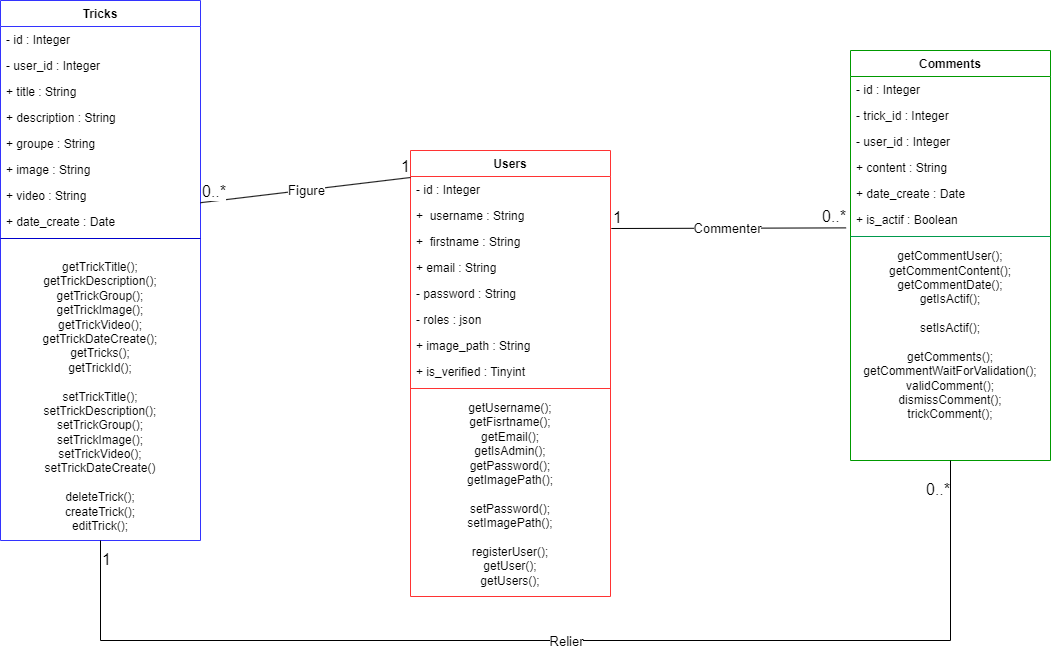

The diagram above was exported from draw.io. Its source (the exported page's mxGraphModel, read from the mxfile embedded in the PNG):
<mxGraphModel dx="1434" dy="364" grid="0" gridSize="10" guides="1" tooltips="1" connect="1" arrows="1" fold="1" page="0" pageScale="1" pageWidth="827" pageHeight="1169" background="#FFFFFF" math="0" shadow="0">
  <root>
    <mxCell id="WIyWlLk6GJQsqaUBKTNV-0" />
    <mxCell id="WIyWlLk6GJQsqaUBKTNV-1" parent="WIyWlLk6GJQsqaUBKTNV-0" />
    <mxCell id="zkfFHV4jXpPFQw0GAbJ--6" value="Tricks" style="swimlane;fontStyle=1;align=center;verticalAlign=top;childLayout=stackLayout;horizontal=1;startSize=26;horizontalStack=0;resizeParent=1;resizeLast=0;collapsible=1;marginBottom=0;rounded=0;shadow=0;strokeWidth=1;strokeColor=#3333FF;" parent="WIyWlLk6GJQsqaUBKTNV-1" vertex="1">
      <mxGeometry x="30" y="440" width="200" height="540" as="geometry">
        <mxRectangle x="130" y="380" width="160" height="26" as="alternateBounds" />
      </mxGeometry>
    </mxCell>
    <mxCell id="zkfFHV4jXpPFQw0GAbJ--7" value="- id : Integer" style="text;align=left;verticalAlign=top;spacingLeft=4;spacingRight=4;overflow=hidden;rotatable=0;points=[[0,0.5],[1,0.5]];portConstraint=eastwest;" parent="zkfFHV4jXpPFQw0GAbJ--6" vertex="1">
      <mxGeometry y="26" width="200" height="26" as="geometry" />
    </mxCell>
    <mxCell id="d62gd4EQV_BClEv0l-in-2" value="- user_id : Integer" style="text;align=left;verticalAlign=top;spacingLeft=4;spacingRight=4;overflow=hidden;rotatable=0;points=[[0,0.5],[1,0.5]];portConstraint=eastwest;rounded=0;shadow=0;html=0;" parent="zkfFHV4jXpPFQw0GAbJ--6" vertex="1">
      <mxGeometry y="52" width="200" height="26" as="geometry" />
    </mxCell>
    <mxCell id="paeRc37xFH87TMRvNUe5-2" value="+ title : String" style="text;align=left;verticalAlign=top;spacingLeft=4;spacingRight=4;overflow=hidden;rotatable=0;points=[[0,0.5],[1,0.5]];portConstraint=eastwest;rounded=0;shadow=0;html=0;" parent="zkfFHV4jXpPFQw0GAbJ--6" vertex="1">
      <mxGeometry y="78" width="200" height="26" as="geometry" />
    </mxCell>
    <mxCell id="paeRc37xFH87TMRvNUe5-4" value="+ description : String" style="text;align=left;verticalAlign=top;spacingLeft=4;spacingRight=4;overflow=hidden;rotatable=0;points=[[0,0.5],[1,0.5]];portConstraint=eastwest;rounded=0;shadow=0;html=0;" parent="zkfFHV4jXpPFQw0GAbJ--6" vertex="1">
      <mxGeometry y="104" width="200" height="26" as="geometry" />
    </mxCell>
    <mxCell id="paeRc37xFH87TMRvNUe5-6" value="+ groupe : String" style="text;align=left;verticalAlign=top;spacingLeft=4;spacingRight=4;overflow=hidden;rotatable=0;points=[[0,0.5],[1,0.5]];portConstraint=eastwest;rounded=0;shadow=0;html=0;" parent="zkfFHV4jXpPFQw0GAbJ--6" vertex="1">
      <mxGeometry y="130" width="200" height="26" as="geometry" />
    </mxCell>
    <mxCell id="d62gd4EQV_BClEv0l-in-0" value="+ image : String" style="text;align=left;verticalAlign=top;spacingLeft=4;spacingRight=4;overflow=hidden;rotatable=0;points=[[0,0.5],[1,0.5]];portConstraint=eastwest;rounded=0;shadow=0;html=0;" parent="zkfFHV4jXpPFQw0GAbJ--6" vertex="1">
      <mxGeometry y="156" width="200" height="26" as="geometry" />
    </mxCell>
    <mxCell id="d62gd4EQV_BClEv0l-in-1" value="+ video : String" style="text;align=left;verticalAlign=top;spacingLeft=4;spacingRight=4;overflow=hidden;rotatable=0;points=[[0,0.5],[1,0.5]];portConstraint=eastwest;rounded=0;shadow=0;html=0;" parent="zkfFHV4jXpPFQw0GAbJ--6" vertex="1">
      <mxGeometry y="182" width="200" height="26" as="geometry" />
    </mxCell>
    <mxCell id="ywOL5ShWo_ypGudaYBYA-0" value="+ date_create : Date" style="text;align=left;verticalAlign=top;spacingLeft=4;spacingRight=4;overflow=hidden;rotatable=0;points=[[0,0.5],[1,0.5]];portConstraint=eastwest;rounded=0;shadow=0;html=0;" vertex="1" parent="zkfFHV4jXpPFQw0GAbJ--6">
      <mxGeometry y="208" width="200" height="26" as="geometry" />
    </mxCell>
    <mxCell id="zkfFHV4jXpPFQw0GAbJ--9" value="" style="line;html=1;strokeWidth=1;align=left;verticalAlign=middle;spacingTop=-1;spacingLeft=3;spacingRight=3;rotatable=0;labelPosition=right;points=[];portConstraint=eastwest;strokeColor=#0000CC;" parent="zkfFHV4jXpPFQw0GAbJ--6" vertex="1">
      <mxGeometry y="234" width="200" height="8" as="geometry" />
    </mxCell>
    <mxCell id="iGLoPAIjg1IqO4YGB0eO-2" value="&lt;br&gt;getTrickTitle();&lt;br&gt;getTrickDescription();&lt;br&gt;getTrickGroup();&lt;br&gt;getTrickImage();&lt;br&gt;getTrickVideo();&lt;br&gt;getTrickDateCreate();&lt;br&gt;getTricks();&lt;br style=&quot;border-color: var(--border-color);&quot;&gt;getTrickId();&lt;br&gt;&lt;br&gt;setTrickTitle();&lt;br style=&quot;border-color: var(--border-color);&quot;&gt;setTrickDescription();&lt;br style=&quot;border-color: var(--border-color);&quot;&gt;setTrickGroup();&lt;br style=&quot;border-color: var(--border-color);&quot;&gt;setTrickImage();&lt;br style=&quot;border-color: var(--border-color);&quot;&gt;setTrickVideo();&lt;br style=&quot;border-color: var(--border-color);&quot;&gt;setTrickDateCreate()&lt;br&gt;&lt;br&gt;deleteTrick();&lt;br&gt;createTrick();&lt;br&gt;editTrick();" style="text;html=1;strokeColor=none;fillColor=none;align=center;verticalAlign=middle;whiteSpace=wrap;rounded=0;" parent="zkfFHV4jXpPFQw0GAbJ--6" vertex="1">
      <mxGeometry y="242" width="200" height="294" as="geometry" />
    </mxCell>
    <mxCell id="zkfFHV4jXpPFQw0GAbJ--13" value="Users" style="swimlane;fontStyle=1;align=center;verticalAlign=top;childLayout=stackLayout;horizontal=1;startSize=26;horizontalStack=0;resizeParent=1;resizeLast=0;collapsible=1;marginBottom=0;rounded=0;shadow=0;strokeWidth=1;strokeColor=#FF3333;" parent="WIyWlLk6GJQsqaUBKTNV-1" vertex="1">
      <mxGeometry x="440" y="590" width="200" height="446" as="geometry">
        <mxRectangle x="340" y="380" width="170" height="26" as="alternateBounds" />
      </mxGeometry>
    </mxCell>
    <mxCell id="zkfFHV4jXpPFQw0GAbJ--14" value="- id : Integer" style="text;align=left;verticalAlign=top;spacingLeft=4;spacingRight=4;overflow=hidden;rotatable=0;points=[[0,0.5],[1,0.5]];portConstraint=eastwest;" parent="zkfFHV4jXpPFQw0GAbJ--13" vertex="1">
      <mxGeometry y="26" width="200" height="26" as="geometry" />
    </mxCell>
    <mxCell id="paeRc37xFH87TMRvNUe5-9" value="+  username : String" style="text;align=left;verticalAlign=top;spacingLeft=4;spacingRight=4;overflow=hidden;rotatable=0;points=[[0,0.5],[1,0.5]];portConstraint=eastwest;rounded=0;shadow=0;html=0;" parent="zkfFHV4jXpPFQw0GAbJ--13" vertex="1">
      <mxGeometry y="52" width="200" height="26" as="geometry" />
    </mxCell>
    <mxCell id="paeRc37xFH87TMRvNUe5-10" value="+  firstname : String" style="text;align=left;verticalAlign=top;spacingLeft=4;spacingRight=4;overflow=hidden;rotatable=0;points=[[0,0.5],[1,0.5]];portConstraint=eastwest;rounded=0;shadow=0;html=0;" parent="zkfFHV4jXpPFQw0GAbJ--13" vertex="1">
      <mxGeometry y="78" width="200" height="26" as="geometry" />
    </mxCell>
    <mxCell id="paeRc37xFH87TMRvNUe5-11" value="+ email : String" style="text;align=left;verticalAlign=top;spacingLeft=4;spacingRight=4;overflow=hidden;rotatable=0;points=[[0,0.5],[1,0.5]];portConstraint=eastwest;rounded=0;shadow=0;html=0;" parent="zkfFHV4jXpPFQw0GAbJ--13" vertex="1">
      <mxGeometry y="104" width="200" height="26" as="geometry" />
    </mxCell>
    <mxCell id="paeRc37xFH87TMRvNUe5-12" value="- password : String" style="text;align=left;verticalAlign=top;spacingLeft=4;spacingRight=4;overflow=hidden;rotatable=0;points=[[0,0.5],[1,0.5]];portConstraint=eastwest;rounded=0;shadow=0;html=0;" parent="zkfFHV4jXpPFQw0GAbJ--13" vertex="1">
      <mxGeometry y="130" width="200" height="26" as="geometry" />
    </mxCell>
    <mxCell id="paeRc37xFH87TMRvNUe5-13" value="- roles : json&#10;" style="text;align=left;verticalAlign=top;spacingLeft=4;spacingRight=4;overflow=hidden;rotatable=0;points=[[0,0.5],[1,0.5]];portConstraint=eastwest;rounded=0;shadow=0;html=0;" parent="zkfFHV4jXpPFQw0GAbJ--13" vertex="1">
      <mxGeometry y="156" width="200" height="26" as="geometry" />
    </mxCell>
    <mxCell id="d62gd4EQV_BClEv0l-in-7" value="+ image_path : String" style="text;align=left;verticalAlign=top;spacingLeft=4;spacingRight=4;overflow=hidden;rotatable=0;points=[[0,0.5],[1,0.5]];portConstraint=eastwest;rounded=0;shadow=0;html=0;" parent="zkfFHV4jXpPFQw0GAbJ--13" vertex="1">
      <mxGeometry y="182" width="200" height="26" as="geometry" />
    </mxCell>
    <mxCell id="ywOL5ShWo_ypGudaYBYA-1" value="+ is_verified : Tinyint" style="text;align=left;verticalAlign=top;spacingLeft=4;spacingRight=4;overflow=hidden;rotatable=0;points=[[0,0.5],[1,0.5]];portConstraint=eastwest;rounded=0;shadow=0;html=0;" vertex="1" parent="zkfFHV4jXpPFQw0GAbJ--13">
      <mxGeometry y="208" width="200" height="26" as="geometry" />
    </mxCell>
    <mxCell id="zkfFHV4jXpPFQw0GAbJ--15" value="" style="line;html=1;strokeWidth=1;align=left;verticalAlign=middle;spacingTop=-1;spacingLeft=3;spacingRight=3;rotatable=0;labelPosition=right;points=[];portConstraint=eastwest;strokeColor=#FF3333;" parent="zkfFHV4jXpPFQw0GAbJ--13" vertex="1">
      <mxGeometry y="234" width="200" height="8" as="geometry" />
    </mxCell>
    <mxCell id="iGLoPAIjg1IqO4YGB0eO-0" value="getUsername();&lt;br&gt;getFisrtname();&lt;br&gt;getEmail();&lt;br&gt;getIsAdmin();&lt;br&gt;getPassword();&lt;br&gt;getImagePath();&lt;br&gt;&lt;br&gt;setPassword();&lt;br&gt;setImagePath();&lt;br&gt;&lt;br&gt;registerUser();&lt;br style=&quot;border-color: var(--border-color);&quot;&gt;getUser();&lt;br style=&quot;border-color: var(--border-color);&quot;&gt;getUsers();" style="text;html=1;strokeColor=none;fillColor=none;align=center;verticalAlign=middle;whiteSpace=wrap;rounded=0;" parent="zkfFHV4jXpPFQw0GAbJ--13" vertex="1">
      <mxGeometry y="242" width="200" height="204" as="geometry" />
    </mxCell>
    <mxCell id="zkfFHV4jXpPFQw0GAbJ--17" value="Comments" style="swimlane;fontStyle=1;align=center;verticalAlign=top;childLayout=stackLayout;horizontal=1;startSize=26;horizontalStack=0;resizeParent=1;resizeLast=0;collapsible=1;marginBottom=0;rounded=0;shadow=0;strokeWidth=1;strokeColor=#009900;" parent="WIyWlLk6GJQsqaUBKTNV-1" vertex="1">
      <mxGeometry x="880" y="490" width="200" height="410" as="geometry">
        <mxRectangle x="550" y="140" width="160" height="26" as="alternateBounds" />
      </mxGeometry>
    </mxCell>
    <mxCell id="zkfFHV4jXpPFQw0GAbJ--18" value="- id : Integer" style="text;align=left;verticalAlign=top;spacingLeft=4;spacingRight=4;overflow=hidden;rotatable=0;points=[[0,0.5],[1,0.5]];portConstraint=eastwest;" parent="zkfFHV4jXpPFQw0GAbJ--17" vertex="1">
      <mxGeometry y="26" width="200" height="26" as="geometry" />
    </mxCell>
    <mxCell id="paeRc37xFH87TMRvNUe5-15" value="- trick_id : Integer" style="text;align=left;verticalAlign=top;spacingLeft=4;spacingRight=4;overflow=hidden;rotatable=0;points=[[0,0.5],[1,0.5]];portConstraint=eastwest;rounded=0;shadow=0;html=0;" parent="zkfFHV4jXpPFQw0GAbJ--17" vertex="1">
      <mxGeometry y="52" width="200" height="26" as="geometry" />
    </mxCell>
    <mxCell id="paeRc37xFH87TMRvNUe5-14" value="- user_id : Integer" style="text;align=left;verticalAlign=top;spacingLeft=4;spacingRight=4;overflow=hidden;rotatable=0;points=[[0,0.5],[1,0.5]];portConstraint=eastwest;rounded=0;shadow=0;html=0;" parent="zkfFHV4jXpPFQw0GAbJ--17" vertex="1">
      <mxGeometry y="78" width="200" height="26" as="geometry" />
    </mxCell>
    <mxCell id="paeRc37xFH87TMRvNUe5-16" value="+ content : String" style="text;align=left;verticalAlign=top;spacingLeft=4;spacingRight=4;overflow=hidden;rotatable=0;points=[[0,0.5],[1,0.5]];portConstraint=eastwest;rounded=0;shadow=0;html=0;" parent="zkfFHV4jXpPFQw0GAbJ--17" vertex="1">
      <mxGeometry y="104" width="200" height="26" as="geometry" />
    </mxCell>
    <mxCell id="paeRc37xFH87TMRvNUe5-17" value="+ date_create : Date" style="text;align=left;verticalAlign=top;spacingLeft=4;spacingRight=4;overflow=hidden;rotatable=0;points=[[0,0.5],[1,0.5]];portConstraint=eastwest;rounded=0;shadow=0;html=0;" parent="zkfFHV4jXpPFQw0GAbJ--17" vertex="1">
      <mxGeometry y="130" width="200" height="26" as="geometry" />
    </mxCell>
    <mxCell id="paeRc37xFH87TMRvNUe5-18" value="+ is_actif : Boolean" style="text;align=left;verticalAlign=top;spacingLeft=4;spacingRight=4;overflow=hidden;rotatable=0;points=[[0,0.5],[1,0.5]];portConstraint=eastwest;rounded=0;shadow=0;html=0;" parent="zkfFHV4jXpPFQw0GAbJ--17" vertex="1">
      <mxGeometry y="156" width="200" height="26" as="geometry" />
    </mxCell>
    <mxCell id="zkfFHV4jXpPFQw0GAbJ--23" value="" style="line;html=1;strokeWidth=1;align=left;verticalAlign=middle;spacingTop=-1;spacingLeft=3;spacingRight=3;rotatable=0;labelPosition=right;points=[];portConstraint=eastwest;strokeColor=#00994D;" parent="zkfFHV4jXpPFQw0GAbJ--17" vertex="1">
      <mxGeometry y="182" width="200" height="8" as="geometry" />
    </mxCell>
    <mxCell id="iGLoPAIjg1IqO4YGB0eO-1" value="getCommentUser();&lt;br style=&quot;border-color: var(--border-color);&quot;&gt;getCommentContent();&lt;br style=&quot;border-color: var(--border-color);&quot;&gt;getCommentDate();&lt;br style=&quot;border-color: var(--border-color);&quot;&gt;getIsActif();&lt;br&gt;&lt;br&gt;setIsActif();&lt;br&gt;&lt;br&gt;getComments();&lt;br&gt;getCommentWaitForValidation();&lt;br&gt;validComment();&lt;br&gt;dismissComment();&lt;br&gt;trickComment();" style="text;html=1;strokeColor=none;fillColor=none;align=center;verticalAlign=middle;whiteSpace=wrap;rounded=0;" parent="zkfFHV4jXpPFQw0GAbJ--17" vertex="1">
      <mxGeometry y="190" width="200" height="190" as="geometry" />
    </mxCell>
    <mxCell id="iGLoPAIjg1IqO4YGB0eO-4" value="" style="endArrow=none;html=1;rounded=0;exitX=1;exitY=0.777;exitDx=0;exitDy=0;exitPerimeter=0;endFill=0;" parent="WIyWlLk6GJQsqaUBKTNV-1" source="d62gd4EQV_BClEv0l-in-1" edge="1">
      <mxGeometry relative="1" as="geometry">
        <mxPoint x="230" y="650" as="sourcePoint" />
        <mxPoint x="440" y="617" as="targetPoint" />
      </mxGeometry>
    </mxCell>
    <mxCell id="iGLoPAIjg1IqO4YGB0eO-5" value="Figure" style="edgeLabel;resizable=0;html=1;align=center;verticalAlign=middle;fontSize=13;" parent="iGLoPAIjg1IqO4YGB0eO-4" connectable="0" vertex="1">
      <mxGeometry relative="1" as="geometry" />
    </mxCell>
    <mxCell id="iGLoPAIjg1IqO4YGB0eO-6" value="0..*" style="edgeLabel;resizable=0;html=1;align=left;verticalAlign=bottom;fontSize=16;" parent="iGLoPAIjg1IqO4YGB0eO-4" connectable="0" vertex="1">
      <mxGeometry x="-1" relative="1" as="geometry" />
    </mxCell>
    <mxCell id="iGLoPAIjg1IqO4YGB0eO-7" value="1" style="edgeLabel;resizable=0;html=1;align=right;verticalAlign=bottom;fontSize=16;" parent="iGLoPAIjg1IqO4YGB0eO-4" connectable="0" vertex="1">
      <mxGeometry x="1" relative="1" as="geometry" />
    </mxCell>
    <mxCell id="iGLoPAIjg1IqO4YGB0eO-8" value="" style="endArrow=none;html=1;rounded=0;exitX=1.004;exitY=1;exitDx=0;exitDy=0;exitPerimeter=0;endFill=0;entryX=-0.022;entryY=0.823;entryDx=0;entryDy=0;entryPerimeter=0;" parent="WIyWlLk6GJQsqaUBKTNV-1" source="paeRc37xFH87TMRvNUe5-9" target="paeRc37xFH87TMRvNUe5-18" edge="1">
      <mxGeometry relative="1" as="geometry">
        <mxPoint x="639.9999999999999" y="659.998" as="sourcePoint" />
        <mxPoint x="848.4" y="660.01" as="targetPoint" />
      </mxGeometry>
    </mxCell>
    <mxCell id="iGLoPAIjg1IqO4YGB0eO-9" value="Commenter" style="edgeLabel;resizable=0;html=1;align=center;verticalAlign=middle;fontSize=13;" parent="iGLoPAIjg1IqO4YGB0eO-8" connectable="0" vertex="1">
      <mxGeometry relative="1" as="geometry">
        <mxPoint x="-1" as="offset" />
      </mxGeometry>
    </mxCell>
    <mxCell id="iGLoPAIjg1IqO4YGB0eO-10" value="1" style="edgeLabel;resizable=0;html=1;align=left;verticalAlign=bottom;fontSize=16;" parent="iGLoPAIjg1IqO4YGB0eO-8" connectable="0" vertex="1">
      <mxGeometry x="-1" relative="1" as="geometry" />
    </mxCell>
    <mxCell id="iGLoPAIjg1IqO4YGB0eO-11" value="0..*" style="edgeLabel;resizable=0;html=1;align=right;verticalAlign=bottom;fontSize=16;" parent="iGLoPAIjg1IqO4YGB0eO-8" connectable="0" vertex="1">
      <mxGeometry x="1" relative="1" as="geometry" />
    </mxCell>
    <mxCell id="iGLoPAIjg1IqO4YGB0eO-14" value="" style="endArrow=none;html=1;rounded=0;endFill=0;entryX=0.5;entryY=1;entryDx=0;entryDy=0;" parent="WIyWlLk6GJQsqaUBKTNV-1" target="zkfFHV4jXpPFQw0GAbJ--17" edge="1">
      <mxGeometry relative="1" as="geometry">
        <mxPoint x="130" y="980" as="sourcePoint" />
        <mxPoint x="980" y="970" as="targetPoint" />
        <Array as="points">
          <mxPoint x="130" y="1080" />
          <mxPoint x="980" y="1080" />
        </Array>
      </mxGeometry>
    </mxCell>
    <mxCell id="iGLoPAIjg1IqO4YGB0eO-15" value="Relier" style="edgeLabel;resizable=0;html=1;align=center;verticalAlign=middle;fontSize=13;" parent="iGLoPAIjg1IqO4YGB0eO-14" connectable="0" vertex="1">
      <mxGeometry relative="1" as="geometry" />
    </mxCell>
    <mxCell id="iGLoPAIjg1IqO4YGB0eO-16" value="1" style="edgeLabel;resizable=0;html=1;align=left;verticalAlign=bottom;fontSize=16;" parent="iGLoPAIjg1IqO4YGB0eO-14" connectable="0" vertex="1">
      <mxGeometry x="-1" relative="1" as="geometry">
        <mxPoint y="30" as="offset" />
      </mxGeometry>
    </mxCell>
    <mxCell id="iGLoPAIjg1IqO4YGB0eO-17" value="0..*" style="edgeLabel;resizable=0;html=1;align=right;verticalAlign=bottom;fontSize=16;" parent="iGLoPAIjg1IqO4YGB0eO-14" connectable="0" vertex="1">
      <mxGeometry x="1" relative="1" as="geometry">
        <mxPoint y="40" as="offset" />
      </mxGeometry>
    </mxCell>
  </root>
</mxGraphModel>